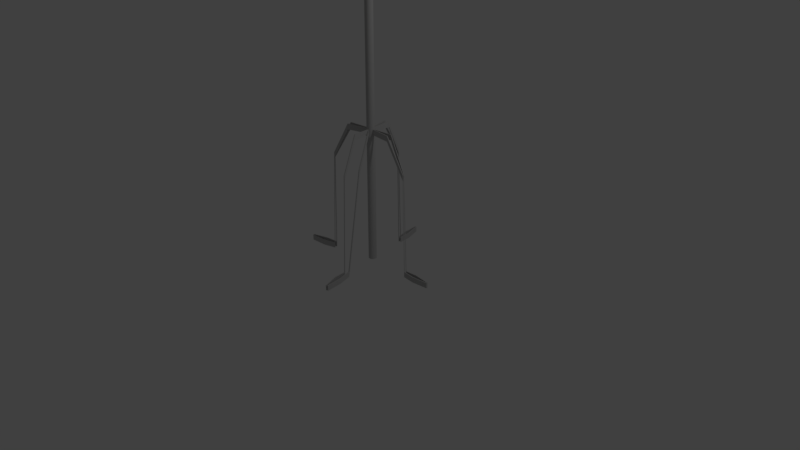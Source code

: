 # Source: Becken.blend  (saved by Blender 2.79.0; exported with 4.5.12 LTS)
import bpy
from mathutils import Matrix  # noqa: F401  (used for matrix-valued properties, if any)

bpy.ops.wm.read_factory_settings(use_empty=True)
scene = bpy.context.scene
scene.name = 'Scene'

# ---- collections
col_collection_1 = bpy.data.collections.new('Collection 1'); scene.collection.children.link(col_collection_1)

# ---- materials (node trees are filled in below, after node groups)
mat_material_st_nder = bpy.data.materials.new('Material_Ständer')
mat_material_st_nder.alpha_threshold = 0.0
mat_material_st_nder.use_transparent_shadow = False
mat_material_st_nder.diffuse_color = (0.504, 0.504, 0.504, 1.0)
mat_material_st_nder.roughness = 0.5
mat_material_st_nder.specular_intensity = 1.0
mat_material_obere = bpy.data.materials.new('Material_obere')
mat_material_obere.alpha_threshold = 0.0
mat_material_obere.use_transparent_shadow = False
mat_material_obere.diffuse_color = (0.8, 0.4136, 0.03904, 1.0)
mat_material_obere.roughness = 0.5
mat_material_obere.line_color = (0.0, 0.0, 0.0, 1.0)
mat_material_gummi = bpy.data.materials.new('Material_Gummi')
mat_material_gummi.alpha_threshold = 0.0
mat_material_gummi.use_transparent_shadow = False
mat_material_gummi.diffuse_color = (0.0, 0.0, 0.0, 1.0)
mat_material_gummi.roughness = 0.5

# ---- material node trees

# ---- world
world_world = bpy.data.worlds.new('World'); scene.world = world_world
world_world.color = (0.05088, 0.05088, 0.05088)
world_world.use_sun_shadow = False
world_world.sun_shadow_jitter_overblur = 0.0
world_world.cycles.sampling_method = 'MANUAL'

# ---- cameras
cam_camera = bpy.data.cameras.new('Camera')
cam_camera.clip_end = 100.0
cam_camera.lens = 35.0
cam_camera.sensor_width = 32.0
cam_camera.sensor_height = 18.0
cam_camera.ortho_scale = 7.314
cam_camera.dof.focus_distance = 0.0
cam_camera.dof.aperture_fstop = 128.0

# ---- lights
light_lamp = bpy.data.lights.new('Lamp', 'POINT')
light_lamp.transmission_factor = 0.0
light_lamp.cutoff_distance = 30.0
light_lamp.energy = 100.0
light_lamp.shadow_buffer_clip_start = 1.001
light_lamp.shadow_soft_size = 0.1
light_lamp.shadow_maximum_resolution = 0.006
light_lamp.use_absolute_resolution = True

# ---- meshes
me_cylinder = bpy.data.meshes.new('Cylinder')
me_cylinder.from_pydata([(0.02035, 0.1867, -0.1186), (0.0203, 0.1867, 11.26), (0.03877, 0.1849, -0.1186), (0.03872, 0.1849, 11.26), (0.05649, 0.1795, -0.1186), (0.05644, 0.1795, 11.26), (0.07282, 0.1708, -0.1186), (0.07277, 0.1708, 11.26), (0.08713, 0.1591, -0.1186), (0.08708, 0.1591, 11.26), (0.09887, 0.1447, -0.1186), (0.09883, 0.1447, 11.26), (0.1076, 0.1284, -0.1186), (0.1076, 0.1284, 11.26), (0.113, 0.1107, -0.1186), (0.1129, 0.1107, 11.26), (0.1148, 0.09227, -0.1186), (0.1147, 0.09227, 11.26), (0.113, 0.07385, -0.1186), (0.1129, 0.07385, 11.26), (0.1076, 0.05613, -0.1186), (0.1076, 0.05613, 11.26), (0.09887, 0.0398, -0.1186), (0.09883, 0.0398, 11.26), (0.08713, 0.02549, -0.1186), (0.08708, 0.02549, 11.26), (0.07282, 0.01375, -0.1186), (0.07277, 0.01375, 11.26), (0.05649, 0.005018, -0.1186), (0.05644, 0.005018, 11.26), (0.03877, -0.0003563, -0.1186), (0.03872, -0.0003563, 11.26), (0.02035, -0.002171, -0.1186), (0.0203, -0.002171, 11.26), (0.00192, -0.0003563, -0.1186), (0.001875, -0.0003563, 11.26), (-0.0158, 0.005018, -0.1186), (-0.01584, 0.005018, 11.26), (-0.03212, 0.01375, -0.1186), (-0.03217, 0.01375, 11.26), (-0.04644, 0.02549, -0.1186), (-0.04648, 0.02549, 11.26), (-0.05818, 0.0398, -0.1186), (-0.05823, 0.0398, 11.26), (-0.06691, 0.05613, -0.1186), (-0.06695, 0.05613, 11.26), (-0.07228, 0.07385, -0.1186), (-0.07233, 0.07385, 11.26), (-0.0741, 0.09227, -0.1186), (-0.07414, 0.09227, 11.26), (-0.07228, 0.1107, -0.1186), (-0.07233, 0.1107, 11.26), (-0.06691, 0.1284, -0.1186), (-0.06695, 0.1284, 11.26), (-0.05818, 0.1447, -0.1186), (-0.05823, 0.1447, 11.26), (-0.04644, 0.1591, -0.1186), (-0.04648, 0.1591, 11.26), (-0.03212, 0.1708, -0.1186), (-0.03217, 0.1708, 11.26), (-0.0158, 0.1795, -0.1186), (-0.01584, 0.1795, 11.26), (0.001921, 0.1849, -0.1186), (0.001875, 0.1849, 11.26), (0.02035, 0.1867, 3.136), (0.03877, 0.1849, 3.136), (0.05649, 0.1795, 3.136), (0.07282, 0.1708, 3.136), (0.08713, 0.1591, 3.136), (0.09887, 0.1447, 3.136), (0.1076, 0.1284, 3.136), (0.113, 0.1107, 3.136), (0.1148, 0.09227, 3.136), (0.113, 0.07385, 3.136), (0.1076, 0.05613, 3.136), (0.09887, 0.0398, 3.136), (0.08713, 0.02549, 3.136), (0.07282, 0.01375, 3.136), (0.05649, 0.005018, 3.136), (0.03877, -0.0003563, 3.136), (0.02035, -0.002171, 3.136), (0.00192, -0.0003563, 3.136), (-0.0158, 0.005018, 3.136), (-0.03212, 0.01375, 3.136), (-0.04644, 0.02549, 3.136), (-0.05818, 0.0398, 3.136), (-0.06691, 0.05613, 3.136), (-0.07228, 0.07385, 3.136), (-0.0741, 0.09227, 3.136), (-0.07228, 0.1107, 3.136), (-0.06691, 0.1284, 3.136), (-0.05818, 0.1447, 3.136), (-0.04644, 0.1591, 3.136), (-0.03212, 0.1708, 3.136), (-0.0158, 0.1795, 3.136), (0.001921, 0.1849, 3.136), (0.03877, 0.1849, 3.004), (0.05649, 0.1795, 3.004), (0.07282, 0.1708, 3.004), (0.08713, 0.1591, 3.004), (0.09887, 0.1447, 3.004), (0.1076, 0.1284, 3.004), (0.113, 0.1107, 3.004), (0.1148, 0.09227, 3.004), (0.113, 0.07385, 3.004), (0.1076, 0.05613, 3.004), (0.09887, 0.0398, 3.004), (0.08713, 0.02549, 3.004), (0.07282, 0.01375, 3.004), (0.05649, 0.005018, 3.004), (0.03877, -0.0003563, 3.004), (0.02035, -0.002171, 3.004), (0.00192, -0.0003563, 3.004), (-0.0158, 0.005018, 3.004), (-0.03212, 0.01375, 3.004), (-0.04644, 0.02549, 3.004), (-0.05818, 0.0398, 3.004), (-0.06691, 0.05613, 3.004), (-0.07228, 0.07385, 3.004), (-0.0741, 0.09227, 3.004), (-0.07228, 0.1107, 3.004), (-0.06691, 0.1284, 3.004), (-0.05818, 0.1447, 3.004), (-0.04644, 0.1591, 3.004), (-0.03212, 0.1708, 3.004), (-0.0158, 0.1795, 3.004), (0.001921, 0.1849, 3.004), (0.02035, 0.1867, 3.004), (0.03877, 0.1849, 0.01701), (0.05649, 0.1795, 0.01701), (0.07282, 0.1708, 0.01701), (0.08713, 0.1591, 0.01701), (0.09887, 0.1447, 0.01701), (0.1076, 0.1284, 0.01701), (0.113, 0.1107, 0.01701), (0.1148, 0.09227, 0.01701), (0.113, 0.07385, 0.01701), (0.1076, 0.05613, 0.01701), (0.09887, 0.0398, 0.01701), (0.08713, 0.02549, 0.01701), (0.07282, 0.01375, 0.01701), (0.05649, 0.005018, 0.01701), (0.03877, -0.0003563, 0.01701), (0.02035, -0.002171, 0.01701), (0.00192, -0.0003563, 0.01701), (-0.0158, 0.005018, 0.01701), (-0.03212, 0.01375, 0.01701), (-0.04644, 0.02549, 0.01701), (-0.05818, 0.0398, 0.01701), (-0.06691, 0.05613, 0.01701), (-0.07228, 0.07385, 0.01701), (-0.0741, 0.09227, 0.01701), (-0.07228, 0.1107, 0.01701), (-0.06691, 0.1284, 0.01701), (-0.05818, 0.1447, 0.01701), (-0.04644, 0.1591, 0.01701), (-0.03212, 0.1708, 0.01701), (-0.0158, 0.1795, 0.01701), (0.001921, 0.1849, 0.01701), (0.02035, 0.1867, 0.01701), (-0.04835, 0.6953, 3.004), (-0.04835, 0.6953, 3.136), (-0.02993, 0.6972, 3.136), (-0.02993, 0.6972, 3.004), (-0.1647, 0.6704, 3.004), (-0.1647, 0.6704, 3.136), (-0.147, 0.6757, 3.136), (-0.147, 0.6757, 3.004), (-0.5827, 0.02357, 3.004), (-0.5827, 0.02357, 3.136), (-0.5845, 0.042, 3.136), (-0.5845, 0.042, 3.004), (-0.5577, -0.09276, 3.004), (-0.5577, -0.09276, 3.136), (-0.5631, -0.07504, 3.136), (-0.5631, -0.07504, 3.004), (0.6252, 0.042, 3.004), (0.6252, 0.042, 3.136), (0.6234, 0.02357, 3.136), (0.6234, 0.02357, 3.004), (0.6234, 0.161, 3.004), (0.6234, 0.161, 3.136), (0.6252, 0.1425, 3.136), (0.6252, 0.1425, 3.004), (-0.2014, 1.134, 2.2), (-0.2014, 1.134, 2.332), (-0.183, 1.135, 2.332), (-0.183, 1.135, 2.2), (-0.2234, 1.124, 2.2), (-0.2234, 1.124, 2.332), (-0.2057, 1.129, 2.332), (-0.2057, 1.129, 2.2), (-1.022, -0.1165, 2.2), (-1.022, -0.1165, 2.332), (-1.024, -0.09812, 2.332), (-1.024, -0.09812, 2.2), (-1.015, -0.1383, 2.2), (-1.015, -0.1383, 2.332), (-1.021, -0.1206, 2.332), (-1.021, -0.1206, 2.2), (1.075, 0.0925, 2.2), (1.075, 0.0925, 2.332), (1.073, 0.07407, 2.332), (1.073, 0.07407, 2.2), (1.073, 0.1168, 2.2), (1.073, 0.1168, 2.332), (1.075, 0.09838, 2.332), (1.075, 0.09838, 2.2), (0.08016, -0.4205, 3.004), (0.08016, -0.4205, 3.136), (0.06173, -0.4224, 3.136), (0.06173, -0.4224, 3.004), (0.1791, -0.399, 2.2), (0.1791, -0.399, 2.332), (0.1613, -0.4044, 2.332), (0.1613, -0.4044, 2.2), (0.2143, -0.8616, 2.201), (0.2143, -0.8616, 2.332), (0.1961, -0.8634, 2.332), (0.1961, -0.8634, 2.201), (0.2623, -0.8481, -0.1839), (0.2623, -0.8481, -0.05333), (0.2448, -0.8534, -0.05333), (0.2448, -0.8534, -0.1839), (-0.2471, 1.189, -0.1847), (-0.2471, 1.189, -0.0525), (-0.2293, 1.194, -0.0525), (-0.2293, 1.194, -0.1847), (0.2115, -0.9324, -0.1847), (0.2115, -0.9324, -0.0525), (0.1931, -0.9342, -0.0525), (0.1931, -0.9342, -0.1847), (-0.1975, 1.203, -0.1847), (-0.1975, 1.203, -0.0525), (-0.1791, 1.205, -0.0525), (-0.1791, 1.205, -0.1847), (-1.093, -0.1038, -0.1847), (-1.093, -0.1038, -0.0525), (-1.095, -0.08535, -0.0525), (-1.095, -0.08535, -0.1847), (-1.078, -0.1689, -0.1847), (-1.078, -0.1689, -0.0525), (-1.084, -0.1512, -0.0525), (-1.084, -0.1512, -0.1847), (1.143, 0.07881, -0.1847), (1.143, 0.07881, -0.0525), (1.142, 0.06039, -0.0525), (1.142, 0.06039, -0.1847), (1.141, 0.1337, -0.1847), (1.141, 0.1337, -0.0525), (1.143, 0.1153, -0.0525), (1.143, 0.1153, -0.1847), (0.2826, -0.9134, -0.1847), (0.2826, -0.9134, -0.0525), (0.2649, -0.9188, -0.0525), (0.2649, -0.9188, -0.1847), (-0.3351, 1.479, -0.1847), (-0.3351, 1.479, -0.0525), (-0.3173, 1.485, -0.0525), (-0.3173, 1.485, -0.1847), (0.2412, -1.234, -0.1847), (0.2412, -1.234, -0.0525), (0.2228, -1.236, -0.0525), (0.2228, -1.236, -0.1847), (-0.2272, 1.505, -0.1847), (-0.2272, 1.505, -0.0525), (-0.2088, 1.507, -0.0525), (-0.2088, 1.507, -0.1847), (-1.395, -0.1335, -0.1847), (-1.395, -0.1335, -0.0525), (-1.397, -0.1151, -0.0525), (-1.397, -0.1151, -0.1847), (-1.368, -0.2569, -0.1847), (-1.368, -0.2569, -0.0525), (-1.374, -0.2392, -0.0525), (-1.374, -0.2392, -0.1847), (1.445, 0.0491, -0.1847), (1.445, 0.0491, -0.0525), (1.443, 0.03067, -0.0525), (1.443, 0.03067, -0.1847), (1.442, 0.1634, -0.1847), (1.442, 0.1634, -0.0525), (1.444, 0.145, -0.0525), (1.444, 0.145, -0.1847), (0.3706, -1.204, -0.1847), (0.3706, -1.204, -0.0525), (0.3529, -1.209, -0.0525), (0.3529, -1.209, -0.1847), (0.3869, -1.618, -0.1847), (0.3869, -1.618, -0.0525), (0.3685, -1.62, -0.0525), (0.3685, -1.62, -0.1847), (-0.3778, 1.88, -0.1847), (-0.3778, 1.88, -0.0525), (-0.3601, 1.886, -0.0525), (-0.3601, 1.886, -0.1847), (-0.3567, 1.891, -0.1847), (-0.3567, 1.891, -0.0525), (-0.3382, 1.893, -0.0525), (-0.3382, 1.893, -0.1847), (-1.78, -0.2623, -0.1847), (-1.78, -0.2623, -0.0525), (-1.782, -0.2438, -0.0525), (-1.782, -0.2438, -0.1847), (-1.774, -0.2869, -0.1847), (-1.774, -0.2869, -0.0525), (-1.779, -0.2691, -0.0525), (-1.779, -0.2691, -0.1847), (1.848, 0.09297, -0.1847), (1.848, 0.09297, -0.0525), (1.846, 0.07455, -0.0525), (1.846, 0.07455, -0.1847), (1.846, 0.1134, -0.1847), (1.846, 0.1134, -0.0525), (1.847, 0.09502, -0.0525), (1.847, 0.09502, -0.1847), (0.4216, -1.602, -0.1847), (0.4216, -1.602, -0.0525), (0.4039, -1.608, -0.0525), (0.4039, -1.608, -0.1847), (0.203, -0.9332, -0.0625), (0.2016, -0.9334, -0.0625), (0.2309, -1.237, -0.06206), (0.2331, -1.234, -0.06202), (0.2016, -0.9334, -0.1747), (0.2309, -1.237, -0.1751), (-0.2375, 1.192, -0.1747), (-0.2389, 1.192, -0.1747), (-0.3276, 1.483, -0.175), (-0.3249, 1.481, -0.175), (-0.2389, 1.192, -0.0625), (-0.3276, 1.483, -0.06216), (-0.2375, 1.192, -0.0625), (-0.3249, 1.481, -0.06214), (-0.3667, 1.873, -0.06206), (-0.3685, 1.873, -0.06318), (-0.3667, 1.873, -0.1751), (-0.3685, 1.873, -0.174), (0.2331, -1.234, -0.1752), (0.3753, -1.609, -0.1752), (0.3734, -1.61, -0.1736), (0.3753, -1.609, -0.06194), (0.3734, -1.61, -0.06354), (0.2528, -0.8512, -0.06333), (0.2528, -0.8512, -0.1739), (0.2731, -0.9164, -0.1747), (0.2731, -0.9164, -0.06251), (0.2544, -0.8506, -0.06333), (0.2745, -0.9159, -0.06252), (0.2544, -0.8506, -0.1739), (0.2745, -0.9159, -0.1747), (0.203, -0.9332, -0.1747), (-0.1875, 1.204, -0.0625), (-0.1875, 1.204, -0.1747), (-0.2169, 1.507, -0.1751), (-0.2169, 1.507, -0.06211), (-0.189, 1.204, -0.0625), (-0.219, 1.505, -0.06208), (-0.189, 1.204, -0.1747), (-0.219, 1.505, -0.1751), (-1.094, -0.09382, -0.0625), (-1.094, -0.09382, -0.1747), (-1.397, -0.1232, -0.1751), (-1.397, -0.1232, -0.06211), (-1.094, -0.0953, -0.0625), (-1.394, -0.1253, -0.06208), (-1.094, -0.0953, -0.1747), (-1.394, -0.1253, -0.1751), (-1.081, -0.1593, -0.0625), (-1.081, -0.1593, -0.1747), (-1.37, -0.2466, -0.1751), (-1.37, -0.2466, -0.06209), (-1.081, -0.1608, -0.0625), (-1.372, -0.2495, -0.06212), (-1.081, -0.1608, -0.1747), (-1.372, -0.2495, -0.1751), (1.142, 0.06886, -0.0625), (1.142, 0.06886, -0.1747), (1.445, 0.03862, -0.175), (1.445, 0.03862, -0.06213), (1.143, 0.07034, -0.0625), (1.443, 0.04113, -0.06211), (1.143, 0.07034, -0.1747), (1.443, 0.04113, -0.1751), (1.142, 0.1237, -0.0625), (1.142, 0.1237, -0.1747), (1.442, 0.1529, -0.1751), (1.442, 0.1529, -0.06209), (1.142, 0.1252, -0.0625), (1.444, 0.1555, -0.06211), (1.142, 0.1252, -0.1747), (1.444, 0.1555, -0.1751), (0.3605, -1.206, -0.175), (0.3605, -1.206, -0.06217), (0.3631, -1.207, -0.06219), (0.3631, -1.207, -0.175), (-0.3436, 1.882, -0.1738), (-0.3454, 1.881, -0.1752), (-0.3454, 1.881, -0.062), (-0.3436, 1.882, -0.06335), (-1.772, -0.2492, -0.1738), (-1.771, -0.251, -0.1752), (-1.771, -0.251, -0.062), (-1.772, -0.2492, -0.06334), (-1.766, -0.276, -0.1752), (-1.766, -0.2779, -0.1739), (-1.766, -0.2779, -0.06333), (-1.766, -0.276, -0.06201), (1.837, 0.08203, -0.1739), (1.837, 0.08387, -0.1752), (1.837, 0.08387, -0.06203), (1.837, 0.08203, -0.06326), (1.836, 0.1042, -0.1752), (1.837, 0.1061, -0.1739), (1.837, 0.1061, -0.06333), (1.836, 0.1042, -0.06201), (0.4104, -1.595, -0.1751), (0.4121, -1.595, -0.1741), (0.4121, -1.595, -0.06309), (0.4104, -1.595, -0.0621)], [], [(64, 1, 3, 65), (65, 3, 5, 66), (66, 5, 7, 67), (67, 7, 9, 68), (68, 9, 11, 69), (69, 11, 13, 70), (70, 13, 15, 71), (71, 15, 17, 72), (72, 17, 19, 73), (73, 19, 21, 74), (74, 21, 23, 75), (75, 23, 25, 76), (76, 25, 27, 77), (77, 27, 29, 78), (78, 29, 31, 79), (79, 31, 33, 80), (80, 33, 35, 81), (81, 35, 37, 82), (82, 37, 39, 83), (83, 39, 41, 84), (84, 41, 43, 85), (85, 43, 45, 86), (86, 45, 47, 87), (87, 47, 49, 88), (88, 49, 51, 89), (89, 51, 53, 90), (90, 53, 55, 91), (91, 55, 57, 92), (92, 57, 59, 93), (93, 59, 61, 94), (3, 1, 63, 61, 59, 57, 55, 53, 51, 49, 47, 45, 43, 41, 39, 37, 35, 33, 31, 29, 27, 25, 23, 21, 19, 17, 15, 13, 11, 9, 7, 5), (94, 61, 63, 95), (95, 63, 1, 64), (0, 2, 4, 6, 8, 10, 12, 14, 16, 18, 20, 22, 24, 26, 28, 30, 32, 34, 36, 38, 40, 42, 44, 46, 48, 50, 52, 54, 56, 58, 60, 62), (166, 190, 189, 165), (165, 189, 188, 164), (124, 93, 94, 125), (123, 92, 93, 124), (122, 91, 92, 123), (121, 90, 91, 122), (120, 89, 90, 121), (119, 88, 89, 120), (230, 262, 261, 229), (160, 184, 187, 163), (116, 85, 86, 117), (115, 84, 85, 116), (114, 83, 84, 115), (113, 82, 83, 114), (163, 187, 186, 162), (162, 186, 185, 161), (209, 217, 216, 208), (229, 261, 260, 228), (108, 77, 78, 109), (107, 76, 77, 108), (106, 75, 76, 107), (105, 74, 75, 106), (104, 73, 74, 105), (161, 185, 184, 160), (101, 70, 71, 102), (100, 69, 70, 101), (99, 68, 69, 100), (98, 67, 68, 99), (97, 66, 67, 98), (96, 65, 66, 97), (127, 64, 65, 96), (159, 127, 96, 128), (128, 96, 97, 129), (129, 97, 98, 130), (130, 98, 99, 131), (131, 99, 100, 132), (132, 100, 101, 133), (133, 101, 102, 134), (134, 102, 103, 135), (135, 103, 104, 136), (136, 104, 105, 137), (137, 105, 106, 138), (138, 106, 107, 139), (139, 107, 108, 140), (140, 108, 109, 141), (141, 109, 110, 142), (142, 110, 111, 143), (143, 111, 112, 144), (144, 112, 113, 145), (145, 113, 114, 146), (146, 114, 115, 147), (147, 115, 116, 148), (148, 116, 117, 149), (149, 117, 118, 150), (150, 118, 119, 151), (151, 119, 120, 152), (152, 120, 121, 153), (153, 121, 122, 154), (154, 122, 123, 155), (155, 123, 124, 156), (156, 124, 125, 157), (157, 125, 126, 158), (158, 126, 127, 159), (62, 158, 159, 0), (60, 157, 158, 62), (58, 156, 157, 60), (56, 155, 156, 58), (54, 154, 155, 56), (52, 153, 154, 54), (50, 152, 153, 52), (48, 151, 152, 50), (46, 150, 151, 48), (44, 149, 150, 46), (42, 148, 149, 44), (40, 147, 148, 42), (38, 146, 147, 40), (36, 145, 146, 38), (34, 144, 145, 36), (32, 143, 144, 34), (30, 142, 143, 32), (28, 141, 142, 30), (26, 140, 141, 28), (24, 139, 140, 26), (22, 138, 139, 24), (20, 137, 138, 22), (18, 136, 137, 20), (16, 135, 136, 18), (14, 134, 135, 16), (12, 133, 134, 14), (10, 132, 133, 12), (8, 131, 132, 10), (6, 130, 131, 8), (4, 129, 130, 6), (2, 128, 129, 4), (0, 159, 128, 2), (95, 161, 160, 126), (64, 162, 161, 95), (127, 163, 162, 64), (126, 160, 163, 127), (94, 165, 164, 125), (95, 166, 165, 94), (126, 167, 166, 95), (125, 164, 167, 126), (87, 169, 168, 118), (88, 170, 169, 87), (119, 171, 170, 88), (118, 168, 171, 119), (86, 173, 172, 117), (87, 174, 173, 86), (118, 175, 174, 87), (117, 172, 175, 118), (72, 177, 176, 103), (73, 178, 177, 72), (104, 179, 178, 73), (103, 176, 179, 104), (71, 181, 180, 102), (72, 182, 181, 71), (103, 183, 182, 72), (102, 180, 183, 103), (167, 191, 190, 166), (164, 188, 191, 167), (224, 256, 259, 227), (169, 193, 192, 168), (170, 194, 193, 169), (171, 195, 194, 170), (168, 192, 195, 171), (227, 259, 258, 226), (173, 197, 196, 172), (174, 198, 197, 173), (175, 199, 198, 174), (172, 196, 199, 175), (81, 82, 113, 112), (80, 81, 112, 111), (226, 258, 257, 225), (177, 201, 200, 176), (178, 202, 201, 177), (179, 203, 202, 178), (176, 200, 203, 179), (225, 257, 256, 224), (181, 205, 204, 180), (182, 206, 205, 181), (183, 207, 206, 182), (180, 204, 207, 183), (189, 225, 224, 188), (79, 209, 208, 110), (80, 210, 209, 79), (111, 211, 210, 80), (110, 208, 211, 111), (258, 294, 293, 257), (78, 213, 212, 109), (79, 214, 213, 78), (110, 215, 214, 79), (109, 212, 215, 110), (210, 218, 217, 209), (211, 219, 218, 210), (208, 216, 219, 211), (213, 221, 220, 212), (214, 222, 221, 213), (215, 223, 222, 214), (212, 220, 223, 215), (190, 226, 225, 189), (191, 227, 226, 190), (188, 224, 227, 191), (257, 293, 292, 256), (217, 229, 228, 216), (218, 230, 229, 217), (219, 231, 230, 218), (216, 228, 231, 219), (292, 293, 294, 295), (185, 233, 232, 184), (186, 234, 233, 185), (187, 235, 234, 186), (184, 232, 235, 187), (260, 288, 291, 263), (193, 237, 236, 192), (194, 238, 237, 193), (195, 239, 238, 194), (192, 236, 239, 195), (263, 291, 290, 262), (197, 241, 240, 196), (198, 242, 241, 197), (199, 243, 242, 198), (196, 240, 243, 199), (262, 290, 289, 261), (201, 245, 244, 200), (202, 246, 245, 201), (203, 247, 246, 202), (200, 244, 247, 203), (261, 289, 288, 260), (205, 249, 248, 204), (206, 250, 249, 205), (207, 251, 250, 206), (204, 248, 251, 207), (288, 289, 290, 291), (221, 253, 252, 220), (222, 254, 253, 221), (223, 255, 254, 222), (220, 252, 255, 223), (231, 263, 262, 230), (228, 260, 263, 231), (233, 265, 264, 232), (234, 266, 265, 233), (235, 267, 266, 234), (232, 264, 267, 235), (237, 269, 268, 236), (238, 270, 269, 237), (239, 271, 270, 238), (236, 268, 271, 239), (241, 273, 272, 240), (242, 274, 273, 241), (243, 275, 274, 242), (240, 272, 275, 243), (245, 277, 276, 244), (246, 278, 277, 245), (247, 279, 278, 246), (244, 276, 279, 247), (249, 281, 280, 248), (250, 282, 281, 249), (251, 283, 282, 250), (248, 280, 283, 251), (253, 285, 284, 252), (254, 286, 285, 253), (255, 287, 286, 254), (252, 284, 287, 255), (259, 295, 294, 258), (256, 292, 295, 259), (296, 297, 298, 299), (265, 297, 296, 264), (266, 298, 297, 265), (267, 299, 298, 266), (264, 296, 299, 267), (300, 301, 302, 303), (269, 301, 300, 268), (270, 302, 301, 269), (271, 303, 302, 270), (268, 300, 303, 271), (304, 305, 306, 307), (273, 305, 304, 272), (274, 306, 305, 273), (275, 307, 306, 274), (272, 304, 307, 275), (308, 309, 310, 311), (277, 309, 308, 276), (278, 310, 309, 277), (279, 311, 310, 278), (276, 308, 311, 279), (312, 313, 314, 315), (281, 313, 312, 280), (282, 314, 313, 281), (283, 315, 314, 282), (280, 312, 315, 283), (316, 317, 318, 319), (285, 317, 316, 284), (286, 318, 317, 285), (287, 319, 318, 286), (284, 316, 319, 287), (320, 321, 322, 323), (321, 324, 325, 322), (326, 327, 328, 329), (327, 330, 331, 328), (330, 332, 333, 331), (332, 326, 329, 333), (331, 333, 334, 335), (333, 329, 336, 334), (336, 337, 335, 334), (325, 338, 339, 340), (338, 323, 341, 339), (323, 322, 342, 341), (322, 325, 340, 342), (340, 339, 341, 342), (343, 344, 345, 346), (347, 343, 346, 348), (349, 347, 348, 350), (344, 349, 350, 345), (351, 320, 323, 338), (324, 351, 338, 325), (352, 353, 354, 355), (356, 352, 355, 357), (358, 356, 357, 359), (353, 358, 359, 354), (360, 361, 362, 363), (364, 360, 363, 365), (366, 364, 365, 367), (361, 366, 367, 362), (368, 369, 370, 371), (372, 368, 371, 373), (374, 372, 373, 375), (369, 374, 375, 370), (376, 377, 378, 379), (380, 376, 379, 381), (382, 380, 381, 383), (377, 382, 383, 378), (384, 385, 386, 387), (388, 384, 387, 389), (390, 388, 389, 391), (385, 390, 391, 386), (346, 345, 392, 393), (348, 346, 393, 394), (350, 348, 394, 395), (345, 350, 395, 392), (328, 331, 335, 337), (329, 328, 337, 336), (396, 397, 398, 399), (355, 354, 396, 399), (357, 355, 399, 398), (359, 357, 398, 397), (354, 359, 397, 396), (400, 401, 402, 403), (363, 362, 400, 403), (365, 363, 403, 402), (367, 365, 402, 401), (362, 367, 401, 400), (404, 405, 406, 407), (371, 370, 404, 407), (373, 371, 407, 406), (375, 373, 406, 405), (370, 375, 405, 404), (408, 409, 410, 411), (379, 378, 408, 411), (381, 379, 411, 410), (383, 381, 410, 409), (378, 383, 409, 408), (412, 413, 414, 415), (387, 386, 412, 415), (389, 387, 415, 414), (391, 389, 414, 413), (386, 391, 413, 412), (416, 417, 418, 419), (393, 392, 416, 419), (394, 393, 419, 418), (395, 394, 418, 417), (392, 395, 417, 416), (238, 237, 360, 364), (239, 238, 364, 366), (245, 244, 377, 376), (225, 224, 326, 332), (236, 239, 366, 361), (246, 245, 376, 380), (226, 225, 332, 330), (247, 246, 380, 382), (227, 226, 330, 327), (233, 232, 353, 352), (244, 247, 382, 377), (224, 227, 327, 326), (234, 233, 352, 356), (235, 234, 356, 358), (241, 240, 369, 368), (221, 220, 344, 343), (232, 235, 358, 353), (242, 241, 368, 372), (222, 221, 343, 347), (243, 242, 372, 374), (223, 222, 347, 349), (249, 248, 385, 384), (229, 228, 324, 321), (240, 243, 374, 369), (220, 223, 349, 344), (250, 249, 384, 388), (230, 229, 321, 320), (251, 250, 388, 390), (231, 230, 320, 351), (237, 236, 361, 360), (248, 251, 390, 385), (228, 231, 351, 324)])
me_cylinder.materials.append(mat_material_st_nder)
me_cylinder.use_remesh_preserve_volume = False
me_cylinder.use_remesh_preserve_attributes = False
me_cylinder.use_mirror_vertex_groups = False
me_cylinder.update()
me_cube_002 = bpy.data.meshes.new('Cube.002')
me_cube_002.from_pydata([(1.0, 1.0, 0.03938), (1.0, -1.0, 0.03938), (-1.0, -1.0, 0.03938), (-1.0, 1.0, 0.03938), (1.0, 1.0, 0.7962), (1.0, -1.0, 0.7962), (-1.0, -1.0, 0.7962), (-1.0, 1.0, 0.7962), (3.093, 3.093, 0.09578), (3.093, -3.093, 0.09578), (-3.093, -3.093, 0.09578), (-3.093, 3.093, 0.09578), (0.01514, 0.01514, 0.405), (0.01514, -0.01514, 0.405), (-0.01514, 0.01514, 0.405), (-0.01514, -0.01514, 0.405), (0.4599, 0.4599, 1.289), (0.4599, -0.4599, 1.289), (-0.4599, 0.4599, 1.289), (-0.4599, -0.4599, 1.289), (0.1593, 0.1593, 1.571), (0.1593, -0.1593, 1.571), (-0.1593, 0.1593, 1.479), (-0.1593, -0.1593, 1.571), (0.3917, 0.4045, 1.733), (0.3917, -0.3917, 1.733), (-0.4045, 0.4045, 1.733), (-0.4045, -0.3917, 1.733), (0.2595, -0.2595, 1.497), (-0.221, -0.2082, 1.381), (0.2082, 0.221, 1.381), (-0.221, 0.221, 1.457)], [], [(0, 1, 13, 12), (7, 6, 19, 18), (8, 4, 5, 9), (9, 5, 6, 10), (10, 6, 7, 11), (8, 0, 3, 11), (4, 8, 11, 7), (2, 10, 11, 3), (1, 9, 10, 2), (0, 8, 9, 1), (12, 13, 15, 14), (17, 16, 20, 21), (4, 7, 18, 16), (2, 3, 14, 15), (1, 2, 15, 13), (3, 0, 12, 14), (6, 5, 17, 19), (5, 4, 16, 17), (29, 28, 25, 27), (18, 19, 23, 22), (16, 18, 22, 20), (19, 17, 21, 23), (24, 26, 27, 25), (28, 30, 24, 25), (31, 29, 27, 26), (30, 31, 26, 24), (20, 22, 31, 30), (22, 23, 29, 31), (21, 20, 30, 28), (23, 21, 28, 29)])
me_cube_002.polygons.foreach_set('material_index', [0, 0, 0, 0, 0, 0, 0, 0, 0, 0, 0, 0, 0, 0, 0, 0, 0, 0, 1, 0, 0, 0, 1, 1, 1, 1, 0, 0, 0, 0])
me_cube_002.materials.append(mat_material_obere)
me_cube_002.materials.append(mat_material_gummi)
me_cube_002.use_remesh_preserve_volume = False
me_cube_002.use_remesh_preserve_attributes = False
me_cube_002.use_mirror_vertex_groups = False
me_cube_002.update()
me_cube_003 = bpy.data.meshes.new('Cube.003')
me_cube_003.from_pydata([(1.0, 1.0, 0.03938), (1.0, -1.0, 0.03938), (-1.0, -1.0, 0.03938), (-1.0, 1.0, 0.03938), (1.0, 1.0, 0.7962), (1.0, -1.0, 0.7962), (-1.0, -1.0, 0.7962), (-1.0, 1.0, 0.7962), (3.093, 3.093, 0.09578), (3.093, -3.093, 0.09578), (-3.093, -3.093, 0.09578), (-3.093, 3.093, 0.09578), (0.01514, 0.01514, 0.405), (0.01514, -0.01514, 0.405), (-0.01514, 0.01514, 0.405), (-0.01514, -0.01514, 0.405), (0.4599, 0.4599, 1.289), (0.4599, -0.4599, 1.289), (-0.4599, 0.4599, 1.289), (-0.4599, -0.4599, 1.289), (0.1593, 0.1593, 1.571), (0.1593, -0.1593, 1.571), (-0.1593, 0.1593, 1.479), (-0.1593, -0.1593, 1.571), (0.07542, -0.07542, 1.448), (-0.05561, -0.06144, 1.416), (0.06144, 0.05561, 1.416), (-0.05561, 0.05561, 1.437)], [], [(0, 1, 13, 12), (7, 6, 19, 18), (8, 4, 5, 9), (9, 5, 6, 10), (10, 6, 7, 11), (8, 0, 3, 11), (4, 8, 11, 7), (2, 10, 11, 3), (1, 9, 10, 2), (0, 8, 9, 1), (12, 13, 15, 14), (17, 16, 20, 21), (4, 7, 18, 16), (2, 3, 14, 15), (1, 2, 15, 13), (3, 0, 12, 14), (6, 5, 17, 19), (5, 4, 16, 17), (18, 19, 23, 22), (16, 18, 22, 20), (19, 17, 21, 23), (20, 22, 27, 26), (22, 23, 25, 27), (21, 20, 26, 24), (23, 21, 24, 25)])
me_cube_003.materials.append(mat_material_obere)
me_cube_003.use_remesh_preserve_volume = False
me_cube_003.use_remesh_preserve_attributes = False
me_cube_003.use_mirror_vertex_groups = False
me_cube_003.update()

# ---- objects
ob_empty = bpy.data.objects.new('Empty', None)
ob_gest_nge = bpy.data.objects.new('Gestänge', me_cylinder)
ob_oberteil_becken = bpy.data.objects.new('Oberteil_Becken', me_cube_002)
ob_unterteil_becken = bpy.data.objects.new('Unterteil_Becken', me_cube_003)
ob_lamp = bpy.data.objects.new('Lamp', light_lamp)
ob_camera = bpy.data.objects.new('Camera', cam_camera)

# ---- transforms, parenting, visibility, modifiers, constraints
ob_empty.location = (0.0, 0.0, 0.0)
ob_empty.empty_image_offset = (0.0, 0.0)
ob_empty.lineart.crease_threshold = 0.0
ob_gest_nge.parent = ob_empty
ob_gest_nge.location = (0.0, 0.0, 0.0)
ob_gest_nge.scale = (0.5416, 0.5416, 0.5416)
ob_gest_nge.lineart.crease_threshold = 0.0
ob_oberteil_becken.parent = ob_empty
ob_oberteil_becken.location = (0.005819, 0.04405, 5.761)
ob_oberteil_becken.scale = (0.6269, 0.6269, 0.2241)
ob_oberteil_becken.lock_rotations_4d = False
ob_oberteil_becken.empty_display_type = 'ARROWS'
ob_oberteil_becken.lineart.crease_threshold = 0.0
_m = ob_oberteil_becken.modifiers.new('Subsurf', 'SUBSURF')
_m.uv_smooth = 'PRESERVE_CORNERS'
_m.quality = 2
_m.levels = 5
_m.show_only_control_edges = False
ob_unterteil_becken.parent = ob_empty
ob_unterteil_becken.location = (0.005819, 0.04405, 5.567)
ob_unterteil_becken.rotation_euler = (0.0, 3.142, 0.0)
ob_unterteil_becken.scale = (0.6269, 0.6269, 0.2241)
ob_unterteil_becken.lock_rotations_4d = False
ob_unterteil_becken.empty_display_type = 'ARROWS'
ob_unterteil_becken.lineart.crease_threshold = 0.0
_m = ob_unterteil_becken.modifiers.new('Subsurf', 'SUBSURF')
_m.uv_smooth = 'PRESERVE_CORNERS'
_m.quality = 2
_m.levels = 5
_m.show_only_control_edges = False
ob_lamp.location = (4.076, 1.005, 5.904)
ob_lamp.rotation_euler = (0.6503, 0.05522, 1.866)
ob_lamp.lock_rotations_4d = False
ob_lamp.empty_display_type = 'ARROWS'
ob_lamp.color = (0.0, 0.0, 0.0, 0.0)
ob_lamp.lineart.crease_threshold = 0.0
ob_camera.location = (7.481, -6.508, 5.344)
ob_camera.rotation_euler = (1.109, 0.0, 0.8149)
ob_camera.lock_rotations_4d = False
ob_camera.empty_display_type = 'ARROWS'
ob_camera.color = (0.0, 0.0, 0.0, 0.0)
ob_camera.display_type = 'WIRE'
ob_camera.lineart.crease_threshold = 0.0

# ---- collection membership
col_collection_1.objects.link(ob_empty)
col_collection_1.objects.link(ob_gest_nge)
col_collection_1.objects.link(ob_oberteil_becken)
col_collection_1.objects.link(ob_unterteil_becken)
col_collection_1.objects.link(ob_lamp)
col_collection_1.objects.link(ob_camera)

# ---- scene / render settings (as saved in the file)
scene.camera = ob_camera
scene.frame_start = 1; scene.frame_end = 250; scene.frame_set(0)
scene.render.engine = 'BLENDER_EEVEE_NEXT'
scene.render.resolution_percentage = 50
scene.render.dither_intensity = 0.0
scene.cycles.use_denoising = False
scene.cycles.samples = 128
scene.cycles.sampling_pattern = 'TABULATED_SOBOL'
scene.cycles.use_adaptive_sampling = False
scene.cycles.use_light_tree = False
scene.cycles.blur_glossy = 0.0
scene.cycles.sample_clamp_indirect = 0.0
scene.view_settings.view_transform = 'Standard'
bpy.context.view_layer.update()
